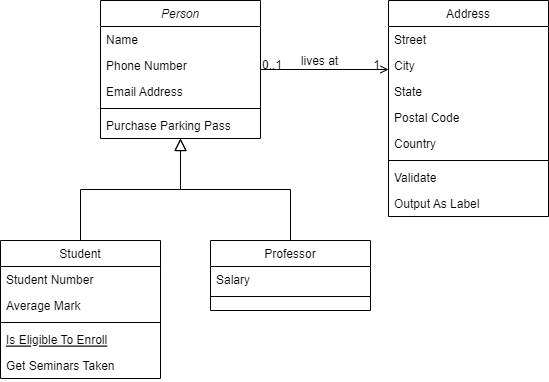

The diagram above was exported from draw.io. Its source (the exported page's mxGraphModel, read from the mxfile embedded in the PNG):
<mxGraphModel dx="805" dy="455" grid="1" gridSize="10" guides="1" tooltips="1" connect="1" arrows="1" fold="1" page="1" pageScale="1" pageWidth="827" pageHeight="1169" math="0" shadow="0">
  <root>
    <mxCell id="WIyWlLk6GJQsqaUBKTNV-0" />
    <mxCell id="WIyWlLk6GJQsqaUBKTNV-1" parent="WIyWlLk6GJQsqaUBKTNV-0" />
    <mxCell id="zkfFHV4jXpPFQw0GAbJ--0" value="Person" style="swimlane;fontStyle=2;align=center;verticalAlign=top;childLayout=stackLayout;horizontal=1;startSize=26;horizontalStack=0;resizeParent=1;resizeLast=0;collapsible=1;marginBottom=0;rounded=0;shadow=0;strokeWidth=1;" parent="WIyWlLk6GJQsqaUBKTNV-1" vertex="1">
      <mxGeometry x="220" y="120" width="160" height="138" as="geometry">
        <mxRectangle x="230" y="140" width="160" height="26" as="alternateBounds" />
      </mxGeometry>
    </mxCell>
    <mxCell id="zkfFHV4jXpPFQw0GAbJ--1" value="Name" style="text;align=left;verticalAlign=top;spacingLeft=4;spacingRight=4;overflow=hidden;rotatable=0;points=[[0,0.5],[1,0.5]];portConstraint=eastwest;" parent="zkfFHV4jXpPFQw0GAbJ--0" vertex="1">
      <mxGeometry y="26" width="160" height="26" as="geometry" />
    </mxCell>
    <mxCell id="zkfFHV4jXpPFQw0GAbJ--2" value="Phone Number" style="text;align=left;verticalAlign=top;spacingLeft=4;spacingRight=4;overflow=hidden;rotatable=0;points=[[0,0.5],[1,0.5]];portConstraint=eastwest;rounded=0;shadow=0;html=0;" parent="zkfFHV4jXpPFQw0GAbJ--0" vertex="1">
      <mxGeometry y="52" width="160" height="26" as="geometry" />
    </mxCell>
    <mxCell id="zkfFHV4jXpPFQw0GAbJ--3" value="Email Address" style="text;align=left;verticalAlign=top;spacingLeft=4;spacingRight=4;overflow=hidden;rotatable=0;points=[[0,0.5],[1,0.5]];portConstraint=eastwest;rounded=0;shadow=0;html=0;" parent="zkfFHV4jXpPFQw0GAbJ--0" vertex="1">
      <mxGeometry y="78" width="160" height="26" as="geometry" />
    </mxCell>
    <mxCell id="zkfFHV4jXpPFQw0GAbJ--4" value="" style="line;html=1;strokeWidth=1;align=left;verticalAlign=middle;spacingTop=-1;spacingLeft=3;spacingRight=3;rotatable=0;labelPosition=right;points=[];portConstraint=eastwest;" parent="zkfFHV4jXpPFQw0GAbJ--0" vertex="1">
      <mxGeometry y="104" width="160" height="8" as="geometry" />
    </mxCell>
    <mxCell id="zkfFHV4jXpPFQw0GAbJ--5" value="Purchase Parking Pass" style="text;align=left;verticalAlign=top;spacingLeft=4;spacingRight=4;overflow=hidden;rotatable=0;points=[[0,0.5],[1,0.5]];portConstraint=eastwest;" parent="zkfFHV4jXpPFQw0GAbJ--0" vertex="1">
      <mxGeometry y="112" width="160" height="26" as="geometry" />
    </mxCell>
    <mxCell id="zkfFHV4jXpPFQw0GAbJ--6" value="Student" style="swimlane;fontStyle=0;align=center;verticalAlign=top;childLayout=stackLayout;horizontal=1;startSize=26;horizontalStack=0;resizeParent=1;resizeLast=0;collapsible=1;marginBottom=0;rounded=0;shadow=0;strokeWidth=1;" parent="WIyWlLk6GJQsqaUBKTNV-1" vertex="1">
      <mxGeometry x="120" y="360" width="160" height="138" as="geometry">
        <mxRectangle x="130" y="380" width="160" height="26" as="alternateBounds" />
      </mxGeometry>
    </mxCell>
    <mxCell id="zkfFHV4jXpPFQw0GAbJ--7" value="Student Number" style="text;align=left;verticalAlign=top;spacingLeft=4;spacingRight=4;overflow=hidden;rotatable=0;points=[[0,0.5],[1,0.5]];portConstraint=eastwest;" parent="zkfFHV4jXpPFQw0GAbJ--6" vertex="1">
      <mxGeometry y="26" width="160" height="26" as="geometry" />
    </mxCell>
    <mxCell id="zkfFHV4jXpPFQw0GAbJ--8" value="Average Mark" style="text;align=left;verticalAlign=top;spacingLeft=4;spacingRight=4;overflow=hidden;rotatable=0;points=[[0,0.5],[1,0.5]];portConstraint=eastwest;rounded=0;shadow=0;html=0;" parent="zkfFHV4jXpPFQw0GAbJ--6" vertex="1">
      <mxGeometry y="52" width="160" height="26" as="geometry" />
    </mxCell>
    <mxCell id="zkfFHV4jXpPFQw0GAbJ--9" value="" style="line;html=1;strokeWidth=1;align=left;verticalAlign=middle;spacingTop=-1;spacingLeft=3;spacingRight=3;rotatable=0;labelPosition=right;points=[];portConstraint=eastwest;" parent="zkfFHV4jXpPFQw0GAbJ--6" vertex="1">
      <mxGeometry y="78" width="160" height="8" as="geometry" />
    </mxCell>
    <mxCell id="zkfFHV4jXpPFQw0GAbJ--10" value="Is Eligible To Enroll" style="text;align=left;verticalAlign=top;spacingLeft=4;spacingRight=4;overflow=hidden;rotatable=0;points=[[0,0.5],[1,0.5]];portConstraint=eastwest;fontStyle=4" parent="zkfFHV4jXpPFQw0GAbJ--6" vertex="1">
      <mxGeometry y="86" width="160" height="26" as="geometry" />
    </mxCell>
    <mxCell id="zkfFHV4jXpPFQw0GAbJ--11" value="Get Seminars Taken" style="text;align=left;verticalAlign=top;spacingLeft=4;spacingRight=4;overflow=hidden;rotatable=0;points=[[0,0.5],[1,0.5]];portConstraint=eastwest;" parent="zkfFHV4jXpPFQw0GAbJ--6" vertex="1">
      <mxGeometry y="112" width="160" height="26" as="geometry" />
    </mxCell>
    <mxCell id="zkfFHV4jXpPFQw0GAbJ--12" value="" style="endArrow=block;endSize=10;endFill=0;shadow=0;strokeWidth=1;rounded=0;edgeStyle=elbowEdgeStyle;elbow=vertical;" parent="WIyWlLk6GJQsqaUBKTNV-1" source="zkfFHV4jXpPFQw0GAbJ--6" target="zkfFHV4jXpPFQw0GAbJ--0" edge="1">
      <mxGeometry width="160" relative="1" as="geometry">
        <mxPoint x="200" y="203" as="sourcePoint" />
        <mxPoint x="200" y="203" as="targetPoint" />
      </mxGeometry>
    </mxCell>
    <mxCell id="zkfFHV4jXpPFQw0GAbJ--13" value="Professor" style="swimlane;fontStyle=0;align=center;verticalAlign=top;childLayout=stackLayout;horizontal=1;startSize=26;horizontalStack=0;resizeParent=1;resizeLast=0;collapsible=1;marginBottom=0;rounded=0;shadow=0;strokeWidth=1;" parent="WIyWlLk6GJQsqaUBKTNV-1" vertex="1">
      <mxGeometry x="330" y="360" width="160" height="70" as="geometry">
        <mxRectangle x="340" y="380" width="170" height="26" as="alternateBounds" />
      </mxGeometry>
    </mxCell>
    <mxCell id="zkfFHV4jXpPFQw0GAbJ--14" value="Salary" style="text;align=left;verticalAlign=top;spacingLeft=4;spacingRight=4;overflow=hidden;rotatable=0;points=[[0,0.5],[1,0.5]];portConstraint=eastwest;" parent="zkfFHV4jXpPFQw0GAbJ--13" vertex="1">
      <mxGeometry y="26" width="160" height="26" as="geometry" />
    </mxCell>
    <mxCell id="zkfFHV4jXpPFQw0GAbJ--15" value="" style="line;html=1;strokeWidth=1;align=left;verticalAlign=middle;spacingTop=-1;spacingLeft=3;spacingRight=3;rotatable=0;labelPosition=right;points=[];portConstraint=eastwest;" parent="zkfFHV4jXpPFQw0GAbJ--13" vertex="1">
      <mxGeometry y="52" width="160" height="8" as="geometry" />
    </mxCell>
    <mxCell id="zkfFHV4jXpPFQw0GAbJ--16" value="" style="endArrow=block;endSize=10;endFill=0;shadow=0;strokeWidth=1;rounded=0;edgeStyle=elbowEdgeStyle;elbow=vertical;" parent="WIyWlLk6GJQsqaUBKTNV-1" source="zkfFHV4jXpPFQw0GAbJ--13" target="zkfFHV4jXpPFQw0GAbJ--0" edge="1">
      <mxGeometry width="160" relative="1" as="geometry">
        <mxPoint x="210" y="373" as="sourcePoint" />
        <mxPoint x="310" y="271" as="targetPoint" />
      </mxGeometry>
    </mxCell>
    <mxCell id="zkfFHV4jXpPFQw0GAbJ--17" value="Address" style="swimlane;fontStyle=0;align=center;verticalAlign=top;childLayout=stackLayout;horizontal=1;startSize=26;horizontalStack=0;resizeParent=1;resizeLast=0;collapsible=1;marginBottom=0;rounded=0;shadow=0;strokeWidth=1;" parent="WIyWlLk6GJQsqaUBKTNV-1" vertex="1">
      <mxGeometry x="508" y="120" width="160" height="216" as="geometry">
        <mxRectangle x="550" y="140" width="160" height="26" as="alternateBounds" />
      </mxGeometry>
    </mxCell>
    <mxCell id="zkfFHV4jXpPFQw0GAbJ--18" value="Street" style="text;align=left;verticalAlign=top;spacingLeft=4;spacingRight=4;overflow=hidden;rotatable=0;points=[[0,0.5],[1,0.5]];portConstraint=eastwest;" parent="zkfFHV4jXpPFQw0GAbJ--17" vertex="1">
      <mxGeometry y="26" width="160" height="26" as="geometry" />
    </mxCell>
    <mxCell id="zkfFHV4jXpPFQw0GAbJ--19" value="City" style="text;align=left;verticalAlign=top;spacingLeft=4;spacingRight=4;overflow=hidden;rotatable=0;points=[[0,0.5],[1,0.5]];portConstraint=eastwest;rounded=0;shadow=0;html=0;" parent="zkfFHV4jXpPFQw0GAbJ--17" vertex="1">
      <mxGeometry y="52" width="160" height="26" as="geometry" />
    </mxCell>
    <mxCell id="zkfFHV4jXpPFQw0GAbJ--20" value="State" style="text;align=left;verticalAlign=top;spacingLeft=4;spacingRight=4;overflow=hidden;rotatable=0;points=[[0,0.5],[1,0.5]];portConstraint=eastwest;rounded=0;shadow=0;html=0;" parent="zkfFHV4jXpPFQw0GAbJ--17" vertex="1">
      <mxGeometry y="78" width="160" height="26" as="geometry" />
    </mxCell>
    <mxCell id="zkfFHV4jXpPFQw0GAbJ--21" value="Postal Code" style="text;align=left;verticalAlign=top;spacingLeft=4;spacingRight=4;overflow=hidden;rotatable=0;points=[[0,0.5],[1,0.5]];portConstraint=eastwest;rounded=0;shadow=0;html=0;" parent="zkfFHV4jXpPFQw0GAbJ--17" vertex="1">
      <mxGeometry y="104" width="160" height="26" as="geometry" />
    </mxCell>
    <mxCell id="zkfFHV4jXpPFQw0GAbJ--22" value="Country" style="text;align=left;verticalAlign=top;spacingLeft=4;spacingRight=4;overflow=hidden;rotatable=0;points=[[0,0.5],[1,0.5]];portConstraint=eastwest;rounded=0;shadow=0;html=0;" parent="zkfFHV4jXpPFQw0GAbJ--17" vertex="1">
      <mxGeometry y="130" width="160" height="26" as="geometry" />
    </mxCell>
    <mxCell id="zkfFHV4jXpPFQw0GAbJ--23" value="" style="line;html=1;strokeWidth=1;align=left;verticalAlign=middle;spacingTop=-1;spacingLeft=3;spacingRight=3;rotatable=0;labelPosition=right;points=[];portConstraint=eastwest;" parent="zkfFHV4jXpPFQw0GAbJ--17" vertex="1">
      <mxGeometry y="156" width="160" height="8" as="geometry" />
    </mxCell>
    <mxCell id="zkfFHV4jXpPFQw0GAbJ--24" value="Validate" style="text;align=left;verticalAlign=top;spacingLeft=4;spacingRight=4;overflow=hidden;rotatable=0;points=[[0,0.5],[1,0.5]];portConstraint=eastwest;" parent="zkfFHV4jXpPFQw0GAbJ--17" vertex="1">
      <mxGeometry y="164" width="160" height="26" as="geometry" />
    </mxCell>
    <mxCell id="zkfFHV4jXpPFQw0GAbJ--25" value="Output As Label" style="text;align=left;verticalAlign=top;spacingLeft=4;spacingRight=4;overflow=hidden;rotatable=0;points=[[0,0.5],[1,0.5]];portConstraint=eastwest;" parent="zkfFHV4jXpPFQw0GAbJ--17" vertex="1">
      <mxGeometry y="190" width="160" height="26" as="geometry" />
    </mxCell>
    <mxCell id="zkfFHV4jXpPFQw0GAbJ--26" value="" style="endArrow=open;shadow=0;strokeWidth=1;rounded=0;endFill=1;edgeStyle=elbowEdgeStyle;elbow=vertical;" parent="WIyWlLk6GJQsqaUBKTNV-1" source="zkfFHV4jXpPFQw0GAbJ--0" target="zkfFHV4jXpPFQw0GAbJ--17" edge="1">
      <mxGeometry x="0.5" y="41" relative="1" as="geometry">
        <mxPoint x="380" y="192" as="sourcePoint" />
        <mxPoint x="540" y="192" as="targetPoint" />
        <mxPoint x="-40" y="32" as="offset" />
      </mxGeometry>
    </mxCell>
    <mxCell id="zkfFHV4jXpPFQw0GAbJ--27" value="0..1" style="resizable=0;align=left;verticalAlign=bottom;labelBackgroundColor=none;fontSize=12;" parent="zkfFHV4jXpPFQw0GAbJ--26" connectable="0" vertex="1">
      <mxGeometry x="-1" relative="1" as="geometry">
        <mxPoint y="4" as="offset" />
      </mxGeometry>
    </mxCell>
    <mxCell id="zkfFHV4jXpPFQw0GAbJ--28" value="1" style="resizable=0;align=right;verticalAlign=bottom;labelBackgroundColor=none;fontSize=12;" parent="zkfFHV4jXpPFQw0GAbJ--26" connectable="0" vertex="1">
      <mxGeometry x="1" relative="1" as="geometry">
        <mxPoint x="-7" y="4" as="offset" />
      </mxGeometry>
    </mxCell>
    <mxCell id="zkfFHV4jXpPFQw0GAbJ--29" value="lives at" style="text;html=1;resizable=0;points=[];;align=center;verticalAlign=middle;labelBackgroundColor=none;rounded=0;shadow=0;strokeWidth=1;fontSize=12;" parent="zkfFHV4jXpPFQw0GAbJ--26" vertex="1" connectable="0">
      <mxGeometry x="0.5" y="49" relative="1" as="geometry">
        <mxPoint x="-38" y="40" as="offset" />
      </mxGeometry>
    </mxCell>
  </root>
</mxGraphModel>